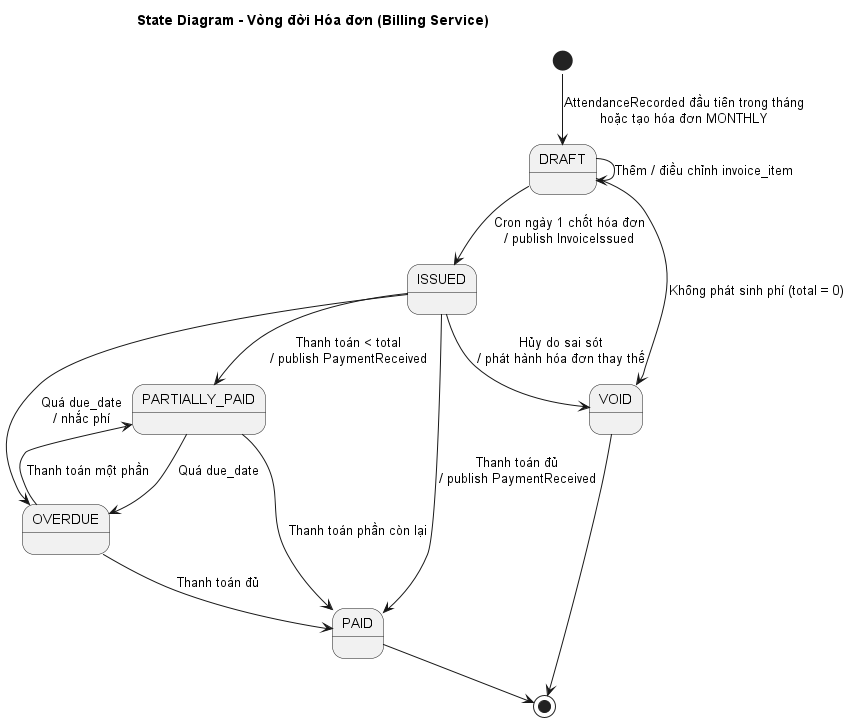

The diagram above was rendered by PlantUML. Its source (embedded in the PNG):
@startuml 09-state-invoice
' Bỏ dòng pragma nếu máy đã cài Graphviz
!pragma layout smetana
title State Diagram - Vòng đời Hóa đơn (Billing Service)

[*] --> DRAFT : AttendanceRecorded đầu tiên trong tháng\nhoặc tạo hóa đơn MONTHLY

DRAFT --> DRAFT : Thêm / điều chỉnh invoice_item
DRAFT --> ISSUED : Cron ngày 1 chốt hóa đơn\n/ publish InvoiceIssued
DRAFT --> VOID : Không phát sinh phí (total = 0)

ISSUED --> PARTIALLY_PAID : Thanh toán < total\n/ publish PaymentReceived
ISSUED --> PAID : Thanh toán đủ\n/ publish PaymentReceived
ISSUED --> OVERDUE : Quá due_date\n/ nhắc phí
ISSUED --> VOID : Hủy do sai sót\n/ phát hành hóa đơn thay thế

PARTIALLY_PAID --> PAID : Thanh toán phần còn lại
PARTIALLY_PAID --> OVERDUE : Quá due_date

OVERDUE --> PARTIALLY_PAID : Thanh toán một phần
OVERDUE --> PAID : Thanh toán đủ

PAID --> [*]
VOID --> [*]
@enduml